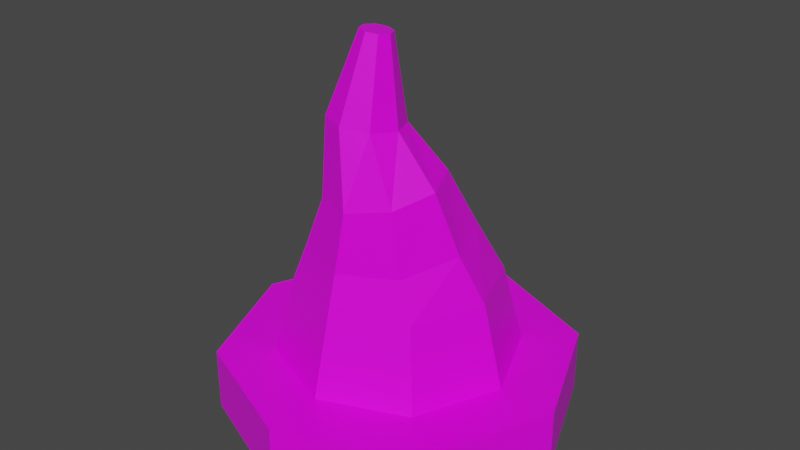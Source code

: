 # Source: traffic_Cone_Old.blend  (saved by Blender 2.82.7; exported with 4.5.12 LTS)
import bpy
from mathutils import Matrix  # noqa: F401  (used for matrix-valued properties, if any)

bpy.ops.wm.read_factory_settings(use_empty=True)
scene = bpy.context.scene
scene.name = 'Scene'

# ---- collections
col_collection = bpy.data.collections.new('Collection'); scene.collection.children.link(col_collection)

# ---- images (referenced by path relative to the original .blend; pixels are not part of the script)
import os
ASSET_DIR = os.environ.get("B2B_ASSET_DIR", "")  # directory of the original .blend (textures are referenced by path, not embedded)
HERE = os.path.dirname(os.path.abspath(__file__))  # packed textures are extracted next to this script under _unpacked/

def load_image(name, relpath, width, height, colorspace="sRGB"):
    """Load a texture the original file referenced (path relative to the .blend, or extracted next to this script)."""
    p = next((c for c in (os.path.join(HERE, relpath), os.path.join(ASSET_DIR, relpath)) if relpath and os.path.exists(c)), "")
    if p:
        img = bpy.data.images.load(p, check_existing=True)
        img.name = name
    else:  # same state as the original file: an image datablock whose file is absent (Cycles renders it pink)
        img = bpy.data.images.new(name, width, height)
        img.source = "FILE"
        img.filepath = "//" + (relpath or name)
    img.colorspace_settings.name = colorspace
    return img
img_4x4_texture_png = load_image('4x4_texture.png', '4x4_texture.png', 1024, 1024, 'sRGB')

# ---- materials (node trees are filled in below, after node groups)
mat_base_material = bpy.data.materials.new('base_Material')
mat_base_material.alpha_threshold = 0.0
mat_base_material.use_transparent_shadow = False
mat_base_material.line_color = (0.0, 0.0, 0.0, 1.0)

# ---- material node trees
mat_base_material.use_nodes = True; mat_base_material.node_tree.nodes.clear()
_N = mat_base_material.node_tree.nodes; _L = mat_base_material.node_tree.links
n0 = _N.new('ShaderNodeOutputMaterial'); n0.name = 'Material Output'; n0.location = (300, 300)
n1 = _N.new('ShaderNodeBsdfPrincipled'); n1.name = 'Principled BSDF'; n1.location = (10, 300)
n1.distribution = 'GGX'
n1.subsurface_method = 'BURLEY'
n1.inputs[2].default_value = 0.4
n1.inputs[3].default_value = 1.45
n1.inputs[27].default_value = (0.0, 0.0, 0.0, 1.0)
n1.inputs[28].default_value = 1.0
n2 = _N.new('ShaderNodeTexImage'); n2.name = 'Image Texture'; n2.location = (-343, 208)
n2.image = img_4x4_texture_png
n2.interpolation = 'Closest'
_L.new(n1.outputs[0], n0.inputs[0])
_L.new(n2.outputs[0], n1.inputs[0])
n0.is_active_output = True

# ---- world
world_world = bpy.data.worlds.new('World'); scene.world = world_world
world_world.use_nodes = True; world_world.node_tree.nodes.clear()
_N = world_world.node_tree.nodes; _L = world_world.node_tree.links
n0 = _N.new('ShaderNodeOutputWorld'); n0.name = 'World Output'; n0.location = (300, 300)
n1 = _N.new('ShaderNodeBackground'); n1.name = 'Background'; n1.location = (10, 300)
n1.inputs[0].default_value = (0.05088, 0.05088, 0.05088, 1.0)
_L.new(n1.outputs[0], n0.inputs[0])
n0.is_active_output = True
world_world.color = (0.05088, 0.05088, 0.05088)
world_world.use_sun_shadow = False
world_world.sun_shadow_jitter_overblur = 0.0

# ---- meshes
me_cylinder_001 = bpy.data.meshes.new('Cylinder.001')
me_cylinder_001.from_pydata([(0.0, 1.0, 1.192e-07), (0.0, 1.0, 2.0), (0.7071, 0.7071, 1.192e-07), (0.7071, 0.7071, 2.0), (1.0, 9.537e-07, 1.192e-07), (1.0, 9.537e-07, 2.0), (0.7071, -0.7071, 1.192e-07), (0.7071, -0.7071, 2.0), (-8.742e-08, -1.0, 1.192e-07), (-8.742e-08, -1.0, 2.0), (-0.7071, -0.7071, 1.192e-07), (-0.7071, -0.7071, 2.0), (-1.0, 9.537e-07, 1.192e-07), (-1.0, 9.537e-07, 2.0), (-0.7071, 0.7071, 1.192e-07), (-0.7071, 0.7071, 2.0), (0.4791, 0.4791, 2.0), (0.0, 0.6775, 2.0), (0.6775, 9.537e-07, 2.0), (0.4791, -0.4791, 2.0), (-5.923e-08, -0.6775, 2.0), (-0.4791, -0.4791, 2.0), (-0.6775, 9.537e-07, 2.0), (-0.4791, 0.4791, 2.0), (0.01887, -0.06307, 12.1), (-0.0408, -0.03842, 12.12), (0.04392, -0.1226, 12.12), (0.01969, -0.1821, 12.16), (-0.03962, -0.2067, 12.2), (-0.09929, -0.1821, 12.22), (-0.1243, -0.1226, 12.2), (-0.1001, -0.06307, 12.16), (-0.5589, 9.537e-07, 4.551), (-0.4403, -0.06665, 6.059), (-0.3039, -0.1334, 7.503), (-0.2811, -0.1592, 9.724), (-0.2229, -0.01609, 9.63), (-0.215, 0.09155, 7.762), (-0.3113, 0.2413, 6.318), (-0.3952, 0.3952, 4.551), (-4.863e-08, -0.5589, 4.551), (-3.803e-08, -0.5021, 5.692), (0.02124, -0.4516, 7.481), (-0.07743, -0.3616, 9.719), (-0.2209, -0.3023, 9.761), (-0.206, -0.3584, 7.387), (-0.3113, -0.3746, 5.799), (-0.3952, -0.3952, 4.551), (0.5589, 9.537e-07, 4.551), (0.4403, -0.06665, 6.059), (0.3336, -0.1334, 7.99), (0.1235, -0.1592, 9.528), (0.06521, -0.3023, 9.622), (0.2448, -0.3584, 7.731), (0.3113, -0.3746, 5.799), (0.3952, -0.3952, 4.551), (2.293e-10, 0.5589, 4.551), (4.587e-10, 0.3688, 6.425), (0.008505, 0.1847, 8.012), (-0.08025, 0.04319, 9.534), (0.06322, -0.01609, 9.492), (0.2358, 0.09155, 8.106), (0.3113, 0.2413, 6.318), (0.3952, 0.3952, 4.551)], [], [(0, 1, 3, 2), (2, 3, 5, 4), (4, 5, 7, 6), (6, 7, 9, 8), (8, 9, 11, 10), (10, 11, 13, 12), (1, 15, 23, 17), (12, 13, 15, 14), (14, 15, 1, 0), (0, 2, 4, 6, 8, 10, 12, 14), (36, 35, 30, 31), (3, 1, 17, 16), (7, 5, 18, 19), (13, 11, 21, 22), (9, 7, 19, 20), (15, 13, 22, 23), (5, 3, 16, 18), (11, 9, 20, 21), (24, 25, 31, 30, 29, 28, 27, 26), (44, 43, 28, 29), (52, 51, 26, 27), (60, 59, 25, 24), (59, 36, 31, 25), (35, 44, 29, 30), (43, 52, 27, 28), (51, 60, 24, 26), (18, 16, 63, 48), (48, 63, 62, 49), (49, 62, 61, 50), (50, 61, 60, 51), (20, 19, 55, 40), (40, 55, 54, 41), (41, 54, 53, 42), (42, 53, 52, 43), (22, 21, 47, 32), (32, 47, 46, 33), (33, 46, 45, 34), (34, 45, 44, 35), (17, 23, 39, 56), (56, 39, 38, 57), (57, 38, 37, 58), (58, 37, 36, 59), (16, 17, 56, 63), (63, 56, 57, 62), (62, 57, 58, 61), (61, 58, 59, 60), (19, 18, 48, 55), (55, 48, 49, 54), (54, 49, 50, 53), (53, 50, 51, 52), (21, 20, 40, 47), (47, 40, 41, 46), (46, 41, 42, 45), (45, 42, 43, 44), (23, 22, 32, 39), (39, 32, 33, 38), (38, 33, 34, 37), (37, 34, 35, 36)])
_uv = me_cylinder_001.uv_layers.new(name='UVMap')
_uv.uv.foreach_set('vector', [0.1528, 0.3934, 0.1528, 0.3934, 0.1528, 0.3934, 0.1528, 0.3934, 0.1528, 0.3934, 0.1528, 0.3934, 0.1528, 0.3934, 0.1528, 0.3934, 0.1528, 0.3934, 0.1528, 0.3934, 0.1528, 0.3934, 0.1528, 0.3934, 0.1528, 0.3934, 0.1528, 0.3934, 0.1528, 0.3934, 0.1528, 0.3934, 0.1528, 0.3934, 0.1528, 0.3934, 0.1528, 0.3934, 0.1528, 0.3934, 0.1528, 0.3934, 0.1528, 0.3934, 0.1528, 0.3934, 0.1528, 0.3934, 0.1528, 0.3934, 0.1528, 0.3934, 0.1528, 0.3934, 0.1528, 0.3934, 0.1528, 0.3934, 0.1528, 0.3934, 0.1528, 0.3934, 0.1528, 0.3934, 0.1528, 0.3934, 0.1528, 0.3934, 0.1528, 0.3934, 0.1528, 0.3934, 0.1683, 0.3903, 0.1683, 0.3903, 0.1683, 0.3903, 0.1683, 0.3903, 0.1683, 0.3903, 0.1683, 0.3903, 0.1683, 0.3903, 0.1683, 0.3903, 0.1342, 0.8739, 0.1342, 0.8739, 0.1342, 0.8739, 0.1342, 0.8739, 0.1528, 0.3934, 0.1528, 0.3934, 0.1528, 0.3934, 0.1528, 0.3934, 0.1528, 0.3934, 0.1528, 0.3934, 0.1528, 0.3934, 0.1528, 0.3934, 0.1528, 0.3934, 0.1528, 0.3934, 0.1528, 0.3934, 0.1528, 0.3934, 0.1528, 0.3934, 0.1528, 0.3934, 0.1528, 0.3934, 0.1528, 0.3934, 0.1528, 0.3934, 0.1528, 0.3934, 0.1528, 0.3934, 0.1528, 0.3934, 0.1528, 0.3934, 0.1528, 0.3934, 0.1528, 0.3934, 0.1528, 0.3934, 0.1528, 0.3934, 0.1528, 0.3934, 0.1528, 0.3934, 0.1528, 0.3934, 0.1342, 0.8739, 0.1342, 0.8739, 0.1342, 0.8739, 0.1342, 0.8739, 0.1342, 0.8739, 0.1342, 0.8739, 0.1342, 0.8739, 0.1342, 0.8739, 0.1342, 0.8739, 0.1342, 0.8739, 0.1342, 0.8739, 0.1342, 0.8739, 0.1342, 0.8739, 0.1342, 0.8739, 0.1342, 0.8739, 0.1342, 0.8739, 0.1342, 0.8739, 0.1342, 0.8739, 0.1342, 0.8739, 0.1342, 0.8739, 0.1342, 0.8739, 0.1342, 0.8739, 0.1342, 0.8739, 0.1342, 0.8739, 0.1342, 0.8739, 0.1342, 0.8739, 0.1342, 0.8739, 0.1342, 0.8739, 0.1342, 0.8739, 0.1342, 0.8739, 0.1342, 0.8739, 0.1342, 0.8739, 0.1342, 0.8739, 0.1342, 0.8739, 0.1342, 0.8739, 0.1342, 0.8739, 0.1342, 0.8739, 0.1342, 0.8739, 0.1342, 0.8739, 0.1342, 0.8739, 0.1528, 0.3934, 0.1528, 0.3934, 0.1528, 0.3934, 0.1528, 0.3934, 0.1342, 0.8739, 0.1342, 0.8739, 0.1342, 0.8739, 0.1342, 0.8739, 0.1528, 0.3934, 0.1528, 0.3934, 0.1528, 0.3934, 0.1528, 0.3934, 0.1342, 0.8739, 0.1342, 0.8739, 0.1342, 0.8739, 0.1342, 0.8739, 0.1528, 0.3934, 0.1528, 0.3934, 0.1528, 0.3934, 0.1528, 0.3934, 0.1342, 0.8739, 0.1342, 0.8739, 0.1342, 0.8739, 0.1342, 0.8739, 0.1528, 0.3934, 0.1528, 0.3934, 0.1528, 0.3934, 0.1528, 0.3934, 0.1342, 0.8739, 0.1342, 0.8739, 0.1342, 0.8739, 0.1342, 0.8739, 0.1528, 0.3934, 0.1528, 0.3934, 0.1528, 0.3934, 0.1528, 0.3934, 0.1342, 0.8739, 0.1342, 0.8739, 0.1342, 0.8739, 0.1342, 0.8739, 0.1528, 0.3934, 0.1528, 0.3934, 0.1528, 0.3934, 0.1528, 0.3934, 0.1342, 0.8739, 0.1342, 0.8739, 0.1342, 0.8739, 0.1342, 0.8739, 0.1528, 0.3934, 0.1528, 0.3934, 0.1528, 0.3934, 0.1528, 0.3934, 0.1342, 0.8739, 0.1342, 0.8739, 0.1342, 0.8739, 0.1342, 0.8739, 0.1528, 0.3934, 0.1528, 0.3934, 0.1528, 0.3934, 0.1528, 0.3934, 0.1342, 0.8739, 0.1342, 0.8739, 0.1342, 0.8739, 0.1342, 0.8739, 0.1528, 0.3934, 0.1528, 0.3934, 0.1528, 0.3934, 0.1528, 0.3934, 0.1342, 0.8739, 0.1342, 0.8739, 0.1342, 0.8739, 0.1342, 0.8739, 0.1528, 0.3934, 0.1528, 0.3934, 0.1528, 0.3934, 0.1528, 0.3934, 0.1342, 0.8739, 0.1342, 0.8739, 0.1342, 0.8739, 0.1342, 0.8739, 0.1528, 0.3934, 0.1528, 0.3934, 0.1528, 0.3934, 0.1528, 0.3934, 0.1342, 0.8739, 0.1342, 0.8739, 0.1342, 0.8739, 0.1342, 0.8739, 0.1528, 0.3934, 0.1528, 0.3934, 0.1528, 0.3934, 0.1528, 0.3934, 0.1342, 0.8739, 0.1342, 0.8739, 0.1342, 0.8739, 0.1342, 0.8739, 0.1528, 0.3934, 0.1528, 0.3934, 0.1528, 0.3934, 0.1528, 0.3934, 0.1342, 0.8739, 0.1342, 0.8739, 0.1342, 0.8739, 0.1342, 0.8739, 0.1528, 0.3934, 0.1528, 0.3934, 0.1528, 0.3934, 0.1528, 0.3934, 0.1342, 0.8739, 0.1342, 0.8739, 0.1342, 0.8739, 0.1342, 0.8739, 0.1528, 0.3934, 0.1528, 0.3934, 0.1528, 0.3934, 0.1528, 0.3934, 0.1342, 0.8739, 0.1342, 0.8739, 0.1342, 0.8739, 0.1342, 0.8739, 0.1528, 0.3934, 0.1528, 0.3934, 0.1528, 0.3934, 0.1528, 0.3934])
me_cylinder_001.materials.append(mat_base_material)
me_cylinder_001.use_remesh_fix_poles = True
me_cylinder_001.use_remesh_preserve_attributes = False
me_cylinder_001.use_mirror_vertex_groups = False
me_cylinder_001.update()

# ---- objects
ob_traffic_cone_old = bpy.data.objects.new('traffic_Cone_Old', me_cylinder_001)

# ---- transforms, parenting, visibility, modifiers, constraints
ob_traffic_cone_old.location = (0.0, 0.0, 0.0)
ob_traffic_cone_old.scale = (0.3484, 0.3484, 0.06175)
ob_traffic_cone_old.lineart.crease_threshold = 0.0

# ---- collection membership
col_collection.objects.link(ob_traffic_cone_old)

# ---- scene / render settings (as saved in the file)
scene.frame_start = 1; scene.frame_end = 250; scene.frame_set(1)
scene.render.engine = 'BLENDER_EEVEE_NEXT'
scene.cycles.use_denoising = False
scene.cycles.samples = 128
scene.cycles.sampling_pattern = 'TABULATED_SOBOL'
scene.cycles.use_adaptive_sampling = False
scene.cycles.use_light_tree = False
scene.view_settings.view_transform = 'Filmic'
bpy.context.view_layer.update()

# ---- added for rendering (the .blend has no active camera and no usable light): camera, sun
cam_auto = bpy.data.cameras.new('AutoCamera')
cam_auto.lens = 50.0
cam_auto.sensor_width = 36.0
cam_auto.clip_end = 1000.0
ob_auto_camera = bpy.data.objects.new('AutoCamera', cam_auto)
scene.collection.objects.link(ob_auto_camera)
ob_auto_camera.location = (1.14815, -1.37778, 1.29569)
ob_auto_camera.rotation_euler = (1.09748, -7.21219e-08, 0.694738)
scene.camera = ob_auto_camera
light_auto_sun = bpy.data.lights.new('AutoSun', 'SUN')
light_auto_sun.energy = 3.0
light_auto_sun.angle = 0.0523599
ob_auto_sun = bpy.data.objects.new('AutoSun', light_auto_sun)
scene.collection.objects.link(ob_auto_sun)
ob_auto_sun.rotation_euler = (0.872665, 0.174533, 0.523599)
bpy.context.view_layer.update()
